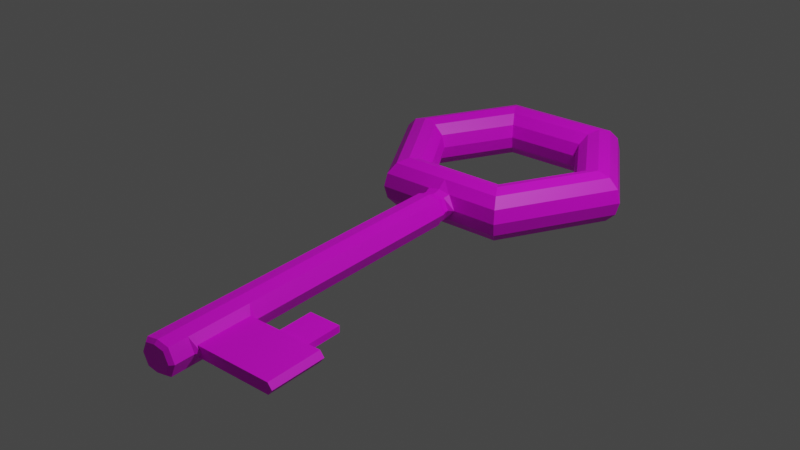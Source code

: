 # Source: key.blend  (saved by Blender 4.0.36; exported with 4.5.12 LTS)
import bpy
from mathutils import Matrix  # noqa: F401  (used for matrix-valued properties, if any)

bpy.ops.wm.read_factory_settings(use_empty=True)
scene = bpy.context.scene
scene.name = 'Scene'

# ---- collections
col_collection_1 = bpy.data.collections.new('Collection 1'); scene.collection.children.link(col_collection_1)

# ---- images (referenced by path relative to the original .blend; pixels are not part of the script)
import os
ASSET_DIR = os.environ.get("B2B_ASSET_DIR", "")  # directory of the original .blend (textures are referenced by path, not embedded)
HERE = os.path.dirname(os.path.abspath(__file__))  # packed textures are extracted next to this script under _unpacked/

def load_image(name, relpath, width, height, colorspace="sRGB"):
    """Load a texture the original file referenced (path relative to the .blend, or extracted next to this script)."""
    p = next((c for c in (os.path.join(HERE, relpath), os.path.join(ASSET_DIR, relpath)) if relpath and os.path.exists(c)), "")
    if p:
        img = bpy.data.images.load(p, check_existing=True)
        img.name = name
    else:  # same state as the original file: an image datablock whose file is absent (Cycles renders it pink)
        img = bpy.data.images.new(name, width, height)
        img.source = "FILE"
        img.filepath = "//" + (relpath or name)
    img.colorspace_settings.name = colorspace
    return img
img_metalbronzeworn001_col_1k_metalness_png = load_image('MetalBronzeWorn001_COL_1K_METALNESS.png', 'MetalBronzeWorn001_COL_1K_METALNESS.png', 1024, 1024, 'sRGB')

# ---- materials (node trees are filled in below, after node groups)
mat_material = bpy.data.materials.new('Material')
mat_material.use_transparent_shadow = False

# ---- material node trees
mat_material.use_nodes = True; mat_material.node_tree.nodes.clear()
_N = mat_material.node_tree.nodes; _L = mat_material.node_tree.links
n0 = _N.new('ShaderNodeBsdfPrincipled'); n0.name = 'Principled BSDF'; n0.location = (10, 300)
n0.inputs[3].default_value = 1.45
n1 = _N.new('ShaderNodeOutputMaterial'); n1.name = 'Material Output'; n1.location = (300, 300)
n2 = _N.new('ShaderNodeTexImage'); n2.name = 'Image Texture'; n2.location = (-280, 280)
n2.image = img_metalbronzeworn001_col_1k_metalness_png
_L.new(n0.outputs[0], n1.inputs[0])
_L.new(n2.outputs[0], n0.inputs[0])
n1.is_active_output = True

# ---- world
world_world = bpy.data.worlds.new('World'); scene.world = world_world
world_world.color = (0.05088, 0.05088, 0.05088)
world_world.use_sun_shadow = False
world_world.sun_shadow_jitter_overblur = 0.0

# ---- lights
light_lamp = bpy.data.lights.new('Lamp', 'POINT')
light_lamp.transmission_factor = 0.0
light_lamp.cutoff_distance = 30.0
light_lamp.use_soft_falloff = False
light_lamp.energy = 1000.0
light_lamp.shadow_buffer_clip_start = 1.001
light_lamp.shadow_soft_size = 0.1
light_lamp.shadow_maximum_resolution = 0.006
light_lamp.use_absolute_resolution = True

# ---- meshes
me_torus_002 = bpy.data.meshes.new('Torus.002')
me_torus_002.from_pydata([(0.625, 3.118, 0.0), (0.6083, 3.089, 0.125), (0.5625, 3.01, 0.2165), (0.5, 2.902, 0.25), (0.4375, 2.793, 0.2165), (0.3917, 2.714, 0.125), (0.375, 2.685, 0.0), (0.6083, 3.089, -0.125), (0.5625, 3.01, -0.2165), (0.5, 2.902, -0.25), (0.4375, 2.793, -0.2165), (1.25, 2.035, 0.0), (1.217, 2.035, 0.125), (1.125, 2.035, 0.2165), (1.0, 2.035, 0.25), (0.875, 2.035, 0.2165), (0.7835, 2.035, 0.125), (0.75, 2.035, 0.0), (0.3917, 2.714, -0.125), (1.217, 2.035, -0.125), (1.125, 2.035, -0.2165), (-0.625, 3.118, 0.0), (-0.6083, 3.089, 0.125), (-0.5625, 3.01, 0.2165), (-0.5, 2.902, 0.25), (-0.4375, 2.793, 0.2165), (-0.3917, 2.714, 0.125), (-0.375, 2.685, 0.0), (1.0, 2.035, -0.25), (0.875, 2.035, -0.2165), (0.7835, 2.035, -0.125), (-1.25, 2.035, 0.0), (-1.217, 2.035, 0.125), (-1.125, 2.035, 0.2165), (-1.0, 2.035, 0.25), (-0.875, 2.035, 0.2165), (-0.7835, 2.035, 0.125), (-0.75, 2.035, 0.0), (-0.6083, 3.089, -0.125), (-0.5625, 3.01, -0.2165), (-0.5, 2.902, -0.25), (-0.4375, 2.793, -0.2165), (-0.3917, 2.714, -0.125), (-0.625, 0.953, 0.0), (-0.6083, 0.982, 0.125), (-0.5625, 1.061, 0.2165), (-0.5, 1.169, 0.25), (-0.4375, 1.278, 0.2165), (-0.3917, 1.357, 0.125), (-0.375, 1.386, 0.0), (-1.217, 2.035, -0.125), (-1.125, 2.035, -0.2165), (-1.0, 2.035, -0.25), (0.625, 0.953, 0.0), (0.6083, 0.982, 0.125), (0.5625, 1.061, 0.2165), (0.5, 1.169, 0.25), (0.4375, 1.278, 0.2165), (0.3917, 1.357, 0.125), (0.375, 1.386, 0.0), (-0.875, 2.035, -0.2165), (-0.7835, 2.035, -0.125), (-0.6083, 0.982, -0.125), (-0.5625, 1.061, -0.2165), (0.0, 0.982, 0.1456), (0.0, 1.061, 0.2165), (0.0, 1.169, 0.25), (0.0, 1.278, 0.2165), (0.0, 1.357, 0.125), (0.0, 1.386, 0.0), (-0.5, 1.169, -0.25), (-0.4375, 1.278, -0.2165), (-0.3917, 1.357, -0.125), (-0.195, 0.953, 0.0), (-0.1136, 0.982, 0.125), (0.6083, 0.982, -0.125), (0.0, 3.118, 0.0), (0.0, 3.089, 0.125), (0.0, 3.01, 0.2165), (0.0, 2.902, 0.25), (-2.98e-08, 2.793, 0.2165), (-2.98e-08, 2.714, 0.125), (0.0, 2.685, 0.0), (0.5625, 1.061, -0.2165), (0.5, 1.169, -0.25), (0.4375, 1.278, -0.2165), (0.3917, 1.357, -0.125), (0.1676, 0.8364, 0.0), (0.1128, 0.8364, 0.1242), (0.0, 0.982, -0.1456), (0.0, 1.061, -0.2165), (1.044e-10, 0.8364, 0.1446), (-0.1128, 0.8364, 0.1242), (-0.1002, 0.8844, 0.1103), (0.0, 1.169, -0.25), (-0.1488, 0.8844, 0.0), (0.0, 0.8844, 0.1284), (0.1002, 0.8844, 0.1103), (0.195, 0.953, 0.0), (0.1136, 0.982, 0.125), (0.0, 1.278, -0.2165), (0.0, 1.357, -0.125), (0.1488, 0.8844, 0.0), (0.1488, 0.9213, 0.0), (0.1002, 0.9213, 0.1103), (-0.1136, 0.982, -0.125), (0.0, 0.9213, 0.1284), (-0.1002, 0.9213, 0.1103), (-0.1676, 0.8364, 0.0), (-0.1488, 0.9213, 0.0), (0.0, 3.089, -0.125), (0.0, 3.01, -0.2165), (0.1382, -2.248, 0.0), (9.549e-11, -2.248, 0.0), (0.09403, -2.248, 0.1003), (9.549e-11, -2.248, 0.1173), (-0.1382, -2.248, 0.0), (0.0, 2.902, -0.25), (-0.09403, -2.248, 0.1003), (-2.98e-08, 2.793, -0.2165), (-2.98e-08, 2.714, -0.125), (0.1128, 0.8364, -0.1242), (1.044e-10, 0.8364, -0.1446), (-0.1128, 0.8364, -0.1242), (-0.1002, 0.8844, -0.1103), (0.0, 0.8844, -0.1284), (0.1002, 0.8844, -0.1103), (0.1136, 0.982, -0.125), (0.1002, 0.9213, -0.1103), (0.0, 0.9213, -0.1284), (-0.1002, 0.9213, -0.1103), (0.09403, -2.248, -0.1003), (9.549e-11, -2.248, -0.1173), (-0.09403, -2.248, -0.1003), (0.1128, -2.215, 0.1242), (9.549e-11, -2.215, 0.1446), (0.1676, -2.215, 0.0), (-0.1128, -2.215, 0.1242), (-0.1676, -2.215, 0.0), (0.1128, -2.215, -0.1242), (9.549e-11, -2.215, -0.1446), (-0.1128, -2.215, -0.1242), (0.1966, -1.995, 0.0), (-0.1676, -2.036, 0.0), (9.65e-11, -2.036, 0.1446), (-0.1128, -2.036, 0.1242), (-0.1128, -2.036, -0.1242), (9.65e-11, -2.036, -0.1446), (0.1581, -1.995, 0.05149), (0.1581, -1.995, -0.05149), (9.823e-11, -1.442, 0.1446), (9.823e-11, -1.442, -0.1446), (0.1676, -1.442, 0.0), (-0.1676, -1.442, 0.0), (-0.1128, -1.442, 0.1242), (-0.1128, -1.442, -0.1242), (0.1581, -1.482, 0.05149), (0.1581, -1.482, -0.05149), (0.1128, -1.442, 0.1242), (0.1128, -2.036, 0.1242), (0.1128, -1.442, -0.1242), (0.1128, -2.036, -0.1242), (0.1676, -2.036, 0.0), (0.1966, -1.482, 0.0), (0.9041, -1.482, 0.0), (0.9041, -1.995, 0.0), (0.8656, -1.482, 0.05149), (0.8656, -1.995, 0.05149), (0.8656, -1.482, -0.05149), (0.8656, -1.995, -0.05149), (0.7307, -1.482, 0.02964), (0.7307, -1.482, 0.0), (0.7526, -1.995, -0.05149), (0.7526, -1.995, 0.0), (0.7307, -1.482, -0.02964), (0.7526, -1.995, 0.05149), (0.4371, -1.482, 0.0), (0.4153, -1.995, 0.0), (0.4153, -1.995, 0.05149), (0.4371, -1.482, 0.02964), (0.4153, -1.995, -0.05149), (0.4371, -1.482, -0.02964), (0.4153, -1.482, 0.05149), (0.7526, -1.482, 0.05149), (0.4153, -1.482, -0.05149), (0.7526, -1.482, -0.05149), (0.7526, -1.482, 0.0), (0.4153, -1.482, 0.0), (0.7307, -1.133, 0.0), (0.4371, -1.133, 0.0), (0.4371, -1.133, 0.02964), (0.7307, -1.133, 0.02964), (0.4371, -1.133, -0.02964), (0.7307, -1.133, -0.02964)], [], [(76, 77, 1, 0), (78, 79, 3, 2), (80, 81, 5, 4), (53, 98, 127, 75), (70, 71, 100, 94), (9, 28, 29, 10), (0, 1, 12, 11), (2, 3, 14, 13), (4, 5, 16, 15), (76, 0, 7, 110), (8, 20, 28, 9), (0, 11, 19, 7), (76, 21, 22, 77), (77, 22, 23, 78), (78, 23, 24, 79), (79, 24, 25, 80), (80, 25, 26, 81), (81, 26, 27, 82), (84, 94, 100, 85), (71, 72, 101, 100), (63, 70, 94, 90), (43, 62, 105, 73), (7, 19, 20, 8), (120, 18, 6, 82), (21, 31, 32, 22), (22, 32, 33, 23), (23, 33, 34, 24), (24, 34, 35, 25), (25, 35, 36, 26), (26, 36, 37, 27), (76, 110, 38, 21), (110, 111, 39, 38), (111, 117, 40, 39), (117, 119, 41, 40), (120, 82, 27, 42), (119, 120, 42, 41), (31, 43, 44, 32), (32, 44, 45, 33), (33, 45, 46, 34), (34, 46, 47, 35), (35, 47, 48, 36), (36, 48, 49, 37), (21, 38, 50, 31), (38, 39, 51, 50), (39, 40, 52, 51), (40, 41, 60, 52), (42, 27, 37, 61), (41, 42, 61, 60), (11, 12, 54, 53), (13, 14, 56, 55), (15, 16, 58, 57), (31, 50, 62, 43), (51, 52, 70, 63), (60, 61, 72, 71), (110, 7, 8, 111), (19, 75, 83, 20), (29, 85, 86, 30), (58, 59, 69, 68), (99, 65, 64), (55, 56, 66, 65), (12, 13, 55, 54), (14, 15, 57, 56), (16, 17, 59, 58), (50, 51, 63, 62), (52, 60, 71, 70), (61, 37, 49, 72), (98, 103, 128, 127), (127, 89, 90), (11, 53, 75, 19), (57, 58, 68, 67), (53, 54, 99, 98), (56, 57, 67, 66), (30, 86, 59, 17), (85, 100, 101, 86), (28, 84, 85, 29), (83, 90, 94, 84), (86, 101, 69, 59), (20, 83, 84, 28), (48, 68, 69, 49), (47, 67, 68, 48), (46, 66, 67, 47), (45, 65, 66, 46), (74, 64, 65), (43, 73, 74, 44), (10, 29, 30, 18), (105, 130, 109, 73), (89, 129, 130, 105), (111, 8, 9, 117), (5, 6, 17, 16), (3, 4, 15, 14), (1, 2, 13, 12), (18, 30, 17, 6), (105, 90, 89), (72, 49, 69, 101), (81, 82, 6, 5), (79, 80, 4, 3), (77, 78, 2, 1), (119, 10, 18, 120), (98, 99, 104, 103), (124, 123, 108, 95), (127, 128, 129, 89), (104, 106, 96, 97), (103, 104, 97, 102), (107, 109, 95, 93), (74, 73, 109, 107), (99, 64, 106, 104), (103, 102, 126, 128), (64, 74, 107, 106), (117, 9, 10, 119), (147, 140, 141, 146), (128, 126, 125, 129), (93, 95, 108, 92), (129, 125, 124, 130), (162, 136, 139, 161), (130, 124, 95, 109), (106, 107, 93, 96), (162, 159, 134, 136), (146, 141, 138, 143), (145, 143, 138, 137), (144, 145, 137, 135), (96, 93, 92, 91), (125, 122, 123, 124), (97, 96, 91, 88), (102, 97, 88, 87), (118, 116, 113, 115), (131, 112, 113, 132), (114, 115, 113, 112), (126, 121, 122, 125), (102, 87, 121, 126), (159, 144, 135, 134), (133, 132, 113, 116), (161, 139, 140, 147), (54, 55, 65, 99), (44, 74, 65, 45), (75, 127, 90, 83), (62, 63, 90, 105), (115, 114, 134, 135), (114, 112, 136, 134), (116, 118, 137, 138), (118, 115, 135, 137), (131, 132, 140, 139), (132, 133, 141, 140), (112, 131, 139, 136), (133, 116, 138, 141), (160, 161, 147, 151), (158, 150, 144, 159), (150, 154, 145, 144), (154, 153, 143, 145), (155, 146, 143, 153), (173, 172, 169, 165), (186, 183, 166, 164), (151, 147, 146, 155), (122, 151, 155, 123), (87, 152, 160, 121), (87, 88, 158, 152), (123, 155, 153, 108), (92, 108, 153, 154), (91, 92, 154, 150), (88, 91, 150, 158), (121, 160, 151, 122), (148, 156, 158, 159), (157, 149, 161, 160), (142, 148, 159, 162), (149, 142, 162, 161), (163, 157, 160, 152), (156, 163, 152, 158), (164, 166, 167, 165), (164, 165, 169, 168), (172, 185, 168, 169), (185, 186, 164, 168), (175, 173, 165, 167), (183, 175, 167, 166), (182, 178, 175, 183), (178, 177, 173, 175), (170, 171, 188, 191), (180, 184, 185, 172), (181, 176, 189, 192), (177, 180, 172, 173), (142, 149, 180, 177), (163, 156, 182, 187), (149, 157, 184, 180), (157, 163, 187, 184), (148, 142, 177, 178), (156, 148, 178, 182), (170, 179, 182, 183), (181, 174, 185, 184), (174, 171, 186, 185), (171, 170, 183, 186), (179, 176, 187, 182), (176, 181, 184, 187), (192, 189, 188, 193), (189, 190, 191, 188), (174, 181, 192, 193), (176, 179, 190, 189), (171, 174, 193, 188), (179, 170, 191, 190)])
_uv = me_torus_002.uv_layers.new(name='UVMap')
_uv.uv.foreach_set('vector', [0.0, 0.0, 1.0, 0.0, 1.0, 1.0, 0.0, 1.0, 0.0, 0.0, 1.0, 0.0, 1.0, 1.0, 0.0, 1.0, 0.0, 0.0, 1.0, 0.0, 1.0, 1.0, 0.0, 1.0, 0.0, 0.0, 1.0, 0.0, 1.0, 1.0, 0.0, 1.0, 0.0, 0.0, 1.0, 0.0, 1.0, 1.0, 0.0, 1.0, 0.0, 0.0, 1.0, 0.0, 1.0, 1.0, 0.0, 1.0, 0.0, 0.0, 1.0, 0.0, 1.0, 1.0, 0.0, 1.0, 0.0, 0.0, 1.0, 0.0, 1.0, 1.0, 0.0, 1.0, 0.0, 0.0, 1.0, 0.0, 1.0, 1.0, 0.0, 1.0, 0.0, 0.0, 1.0, 0.0, 1.0, 1.0, 0.0, 1.0, 0.0, 0.0, 1.0, 0.0, 1.0, 1.0, 0.0, 1.0, 0.0, 0.0, 1.0, 0.0, 1.0, 1.0, 0.0, 1.0, 0.0, 0.0, 1.0, 0.0, 1.0, 1.0, 0.0, 1.0, 0.0, 0.0, 1.0, 0.0, 1.0, 1.0, 0.0, 1.0, 0.0, 0.0, 1.0, 0.0, 1.0, 1.0, 0.0, 1.0, 0.0, 0.0, 1.0, 0.0, 1.0, 1.0, 0.0, 1.0, 0.0, 0.0, 1.0, 0.0, 1.0, 1.0, 0.0, 1.0, 0.0, 0.0, 1.0, 0.0, 1.0, 1.0, 0.0, 1.0, 0.0, 0.0, 1.0, 0.0, 1.0, 1.0, 0.0, 1.0, 0.0, 0.0, 1.0, 0.0, 1.0, 1.0, 0.0, 1.0, 0.0, 0.0, 1.0, 0.0, 1.0, 1.0, 0.0, 1.0, 0.0, 0.0, 1.0, 0.0, 1.0, 1.0, 0.0, 1.0, 0.0, 0.0, 1.0, 0.0, 1.0, 1.0, 0.0, 1.0, 0.0, 0.0, 1.0, 0.0, 1.0, 1.0, 0.0, 1.0, 0.0, 0.0, 1.0, 0.0, 1.0, 1.0, 0.0, 1.0, 0.0, 0.0, 1.0, 0.0, 1.0, 1.0, 0.0, 1.0, 0.0, 0.0, 1.0, 0.0, 1.0, 1.0, 0.0, 1.0, 0.0, 0.0, 1.0, 0.0, 1.0, 1.0, 0.0, 1.0, 0.0, 0.0, 1.0, 0.0, 1.0, 1.0, 0.0, 1.0, 0.0, 0.0, 1.0, 0.0, 1.0, 1.0, 0.0, 1.0, 0.0, 0.0, 1.0, 0.0, 1.0, 1.0, 0.0, 1.0, 0.0, 0.0, 1.0, 0.0, 1.0, 1.0, 0.0, 1.0, 0.0, 0.0, 1.0, 0.0, 1.0, 1.0, 0.0, 1.0, 0.0, 0.0, 1.0, 0.0, 1.0, 1.0, 0.0, 1.0, 0.0, 0.0, 1.0, 0.0, 1.0, 1.0, 0.0, 1.0, 0.0, 0.0, 1.0, 0.0, 1.0, 1.0, 0.0, 1.0, 0.0, 0.0, 1.0, 0.0, 1.0, 1.0, 0.0, 1.0, 0.0, 0.0, 1.0, 0.0, 1.0, 1.0, 0.0, 1.0, 0.0, 0.0, 1.0, 0.0, 1.0, 1.0, 0.0, 1.0, 0.0, 0.0, 1.0, 0.0, 1.0, 1.0, 0.0, 1.0, 0.0, 0.0, 1.0, 0.0, 1.0, 1.0, 0.0, 1.0, 0.0, 0.0, 1.0, 0.0, 1.0, 1.0, 0.0, 1.0, 0.0, 0.0, 1.0, 0.0, 1.0, 1.0, 0.0, 1.0, 0.0, 0.0, 1.0, 0.0, 1.0, 1.0, 0.0, 1.0, 0.0, 0.0, 1.0, 0.0, 1.0, 1.0, 0.0, 1.0, 0.0, 0.0, 1.0, 0.0, 1.0, 1.0, 0.0, 1.0, 0.0, 0.0, 1.0, 0.0, 1.0, 1.0, 0.0, 1.0, 0.0, 0.0, 1.0, 0.0, 1.0, 1.0, 0.0, 1.0, 0.0, 0.0, 1.0, 0.0, 1.0, 1.0, 0.0, 1.0, 0.0, 0.0, 1.0, 0.0, 1.0, 1.0, 0.0, 1.0, 0.0, 0.0, 1.0, 0.0, 1.0, 1.0, 0.0, 1.0, 0.0, 0.0, 1.0, 0.0, 1.0, 1.0, 0.0, 1.0, 0.0, 0.0, 1.0, 0.0, 1.0, 1.0, 0.0, 1.0, 0.0, 0.0, 1.0, 0.0, 1.0, 1.0, 0.0, 1.0, 0.0, 0.0, 1.0, 0.0, 1.0, 1.0, 0.0, 1.0, 0.0, 0.0, 1.0, 0.0, 1.0, 1.0, 0.0, 1.0, 0.0, 0.0, 1.0, 0.0, 1.0, 1.0, 0.0, 1.0, 0.0, 0.0, 1.0, 0.0, 1.0, 1.0, 0.0, 1.0, 0.0, 0.0, 1.0, 0.0, 1.0, 1.0, 0.0, 0.0, 1.0, 0.0, 1.0, 1.0, 0.0, 1.0, 0.0, 0.0, 1.0, 0.0, 1.0, 1.0, 0.0, 1.0, 0.0, 0.0, 1.0, 0.0, 1.0, 1.0, 0.0, 1.0, 0.0, 0.0, 1.0, 0.0, 1.0, 1.0, 0.0, 1.0, 0.0, 0.0, 1.0, 0.0, 1.0, 1.0, 0.0, 1.0, 0.0, 0.0, 1.0, 0.0, 1.0, 1.0, 0.0, 1.0, 0.0, 0.0, 1.0, 0.0, 1.0, 1.0, 0.0, 1.0, 0.0, 0.0, 1.0, 0.0, 1.0, 1.0, 0.0, 1.0, 0.0, 0.0, 1.0, 0.0, 1.0, 1.0, 0.0, 0.0, 1.0, 0.0, 1.0, 1.0, 0.0, 1.0, 0.0, 0.0, 1.0, 0.0, 1.0, 1.0, 0.0, 1.0, 0.0, 0.0, 1.0, 0.0, 1.0, 1.0, 0.0, 1.0, 0.0, 0.0, 1.0, 0.0, 1.0, 1.0, 0.0, 1.0, 0.0, 0.0, 1.0, 0.0, 1.0, 1.0, 0.0, 1.0, 0.0, 0.0, 1.0, 0.0, 1.0, 1.0, 0.0, 1.0, 0.0, 0.0, 1.0, 0.0, 1.0, 1.0, 0.0, 1.0, 0.0, 0.0, 1.0, 0.0, 1.0, 1.0, 0.0, 1.0, 0.0, 0.0, 1.0, 0.0, 1.0, 1.0, 0.0, 1.0, 0.0, 0.0, 1.0, 0.0, 1.0, 1.0, 0.0, 1.0, 0.0, 0.0, 1.0, 0.0, 1.0, 1.0, 0.0, 1.0, 0.0, 0.0, 1.0, 0.0, 1.0, 1.0, 0.0, 1.0, 0.0, 0.0, 1.0, 0.0, 1.0, 1.0, 0.0, 1.0, 0.0, 0.0, 1.0, 0.0, 1.0, 1.0, 0.0, 1.0, 0.0, 0.0, 1.0, 0.0, 1.0, 1.0, 0.0, 0.0, 1.0, 0.0, 1.0, 1.0, 0.0, 1.0, 0.0, 0.0, 1.0, 0.0, 1.0, 1.0, 0.0, 1.0, 0.0, 0.0, 1.0, 0.0, 1.0, 1.0, 0.0, 1.0, 0.0, 0.0, 1.0, 0.0, 1.0, 1.0, 0.0, 1.0, 0.0, 0.0, 1.0, 0.0, 1.0, 1.0, 0.0, 1.0, 0.0, 0.0, 1.0, 0.0, 1.0, 1.0, 0.0, 1.0, 0.0, 0.0, 1.0, 0.0, 1.0, 1.0, 0.0, 1.0, 0.0, 0.0, 1.0, 0.0, 1.0, 1.0, 0.0, 1.0, 0.0, 0.0, 1.0, 0.0, 1.0, 1.0, 0.0, 1.0, 0.0, 0.0, 1.0, 0.0, 1.0, 1.0, 0.0, 0.0, 1.0, 0.0, 1.0, 1.0, 0.0, 1.0, 0.0, 0.0, 1.0, 0.0, 1.0, 1.0, 0.0, 1.0, 0.0, 0.0, 1.0, 0.0, 1.0, 1.0, 0.0, 1.0, 0.0, 0.0, 1.0, 0.0, 1.0, 1.0, 0.0, 1.0, 0.0, 0.0, 1.0, 0.0, 1.0, 1.0, 0.0, 1.0, 0.0, 0.0, 1.0, 0.0, 1.0, 1.0, 0.0, 1.0, 0.0, 0.0, 1.0, 0.0, 1.0, 1.0, 0.0, 1.0, 0.0, 0.0, 1.0, 0.0, 1.0, 1.0, 0.0, 1.0, 0.0, 0.0, 1.0, 0.0, 1.0, 1.0, 0.0, 1.0, 0.0, 0.0, 1.0, 0.0, 1.0, 1.0, 0.0, 1.0, 0.0, 0.0, 1.0, 0.0, 1.0, 1.0, 0.0, 1.0, 0.0, 0.0, 1.0, 0.0, 1.0, 1.0, 0.0, 1.0, 0.0, 0.0, 1.0, 0.0, 1.0, 1.0, 0.0, 1.0, 0.0, 0.0, 1.0, 0.0, 1.0, 1.0, 0.0, 1.0, 0.0, 0.0, 1.0, 0.0, 1.0, 1.0, 0.0, 1.0, 0.0, 0.0, 1.0, 0.0, 1.0, 1.0, 0.0, 1.0, 0.0, 0.0, 1.0, 0.0, 1.0, 1.0, 0.0, 1.0, 0.0, 0.0, 1.0, 0.0, 1.0, 1.0, 0.0, 1.0, 0.0, 0.0, 1.0, 0.0, 1.0, 1.0, 0.0, 1.0, 0.0, 0.0, 1.0, 0.0, 1.0, 1.0, 0.0, 1.0, 0.0, 0.0, 1.0, 0.0, 1.0, 1.0, 0.0, 1.0, 0.0, 0.0, 1.0, 0.0, 1.0, 1.0, 0.0, 1.0, 0.0, 0.0, 1.0, 0.0, 1.0, 1.0, 0.0, 1.0, 0.0, 0.0, 1.0, 0.0, 1.0, 1.0, 0.0, 1.0, 0.0, 0.0, 1.0, 0.0, 1.0, 1.0, 0.0, 1.0, 0.0, 0.0, 1.0, 0.0, 1.0, 1.0, 0.0, 1.0, 0.0, 0.0, 1.0, 0.0, 1.0, 1.0, 0.0, 1.0, 0.0, 0.0, 1.0, 0.0, 1.0, 1.0, 0.0, 1.0, 0.0, 0.0, 1.0, 0.0, 1.0, 1.0, 0.0, 1.0, 0.0, 0.0, 1.0, 0.0, 1.0, 1.0, 0.0, 1.0, 0.0, 0.0, 1.0, 0.0, 1.0, 1.0, 0.0, 1.0, 0.0, 0.0, 1.0, 0.0, 1.0, 1.0, 0.0, 1.0, 0.0, 0.0, 1.0, 0.0, 1.0, 1.0, 0.0, 1.0, 0.0, 0.0, 1.0, 0.0, 1.0, 1.0, 0.0, 1.0, 0.0, 0.0, 1.0, 0.0, 1.0, 1.0, 0.0, 1.0, 0.0, 0.0, 1.0, 0.0, 1.0, 1.0, 0.0, 1.0, 0.0, 0.0, 1.0, 0.0, 1.0, 1.0, 0.0, 1.0, 0.0, 0.0, 1.0, 0.0, 1.0, 1.0, 0.0, 1.0, 0.0, 0.0, 1.0, 0.0, 1.0, 1.0, 0.0, 1.0, 0.0, 0.0, 1.0, 0.0, 1.0, 1.0, 0.0, 1.0, 0.0, 0.0, 1.0, 0.0, 1.0, 1.0, 0.0, 1.0, 0.0, 0.0, 1.0, 0.0, 1.0, 1.0, 0.0, 1.0, 0.0, 0.0, 1.0, 0.0, 1.0, 1.0, 0.0, 1.0, 0.0, 0.0, 1.0, 0.0, 1.0, 1.0, 0.0, 1.0, 0.0, 0.0, 1.0, 0.0, 1.0, 1.0, 0.0, 1.0, 0.0, 0.0, 1.0, 0.0, 1.0, 1.0, 0.0, 1.0, 0.0, 0.0, 1.0, 0.0, 1.0, 1.0, 0.0, 1.0, 0.0, 0.0, 1.0, 0.0, 1.0, 1.0, 0.0, 1.0, 0.0, 0.0, 1.0, 0.0, 1.0, 1.0, 0.0, 1.0, 0.0, 0.0, 1.0, 0.0, 1.0, 1.0, 0.0, 1.0, 0.0, 0.0, 1.0, 0.0, 1.0, 1.0, 0.0, 1.0, 0.0, 0.0, 1.0, 0.0, 1.0, 1.0, 0.0, 1.0, 0.0, 0.0, 1.0, 0.0, 1.0, 1.0, 0.0, 1.0, 0.0, 0.0, 1.0, 0.0, 1.0, 1.0, 0.0, 1.0, 0.0, 0.0, 1.0, 0.0, 1.0, 1.0, 0.0, 1.0, 0.0, 0.0, 1.0, 0.0, 1.0, 1.0, 0.0, 1.0, 0.0, 0.0, 1.0, 0.0, 1.0, 1.0, 0.0, 1.0, 0.0, 0.0, 1.0, 0.0, 1.0, 1.0, 0.0, 1.0, 0.0, 0.0, 1.0, 0.0, 1.0, 1.0, 0.0, 1.0, 0.0, 0.0, 1.0, 0.0, 1.0, 1.0, 0.0, 1.0, 0.0, 0.0, 1.0, 0.0, 1.0, 1.0, 0.0, 1.0, 0.0, 0.0, 1.0, 0.0, 1.0, 1.0, 0.0, 1.0, 0.0, 0.0, 1.0, 0.0, 1.0, 1.0, 0.0, 1.0, 0.0, 0.0, 1.0, 0.0, 1.0, 1.0, 0.0, 1.0, 0.0, 0.0, 1.0, 0.0, 1.0, 1.0, 0.0, 1.0, 0.0, 0.0, 1.0, 0.0, 1.0, 1.0, 0.0, 1.0, 0.0, 0.0, 1.0, 0.0, 1.0, 1.0, 0.0, 1.0, 0.0, 0.0, 1.0, 0.0, 1.0, 1.0, 0.0, 1.0, 0.0, 0.0, 1.0, 0.0, 1.0, 1.0, 0.0, 1.0, 0.0, 0.0, 1.0, 0.0, 1.0, 1.0, 0.0, 1.0, 0.0, 0.0, 1.0, 0.0, 1.0, 1.0, 0.0, 1.0, 0.0, 0.0, 1.0, 0.0, 1.0, 1.0, 0.0, 1.0, 0.0, 0.0, 1.0, 0.0, 1.0, 1.0, 0.0, 1.0, 0.0, 0.0, 1.0, 0.0, 1.0, 1.0, 0.0, 1.0, 0.0, 0.0, 1.0, 0.0, 1.0, 1.0, 0.0, 1.0, 0.0, 0.0, 1.0, 0.0, 1.0, 1.0, 0.0, 1.0, 0.0, 0.0, 1.0, 0.0, 1.0, 1.0, 0.0, 1.0, 0.0, 0.0, 1.0, 0.0, 1.0, 1.0, 0.0, 1.0, 0.0, 0.0, 1.0, 0.0, 1.0, 1.0, 0.0, 1.0, 0.0, 0.0, 1.0, 0.0, 1.0, 1.0, 0.0, 1.0, 0.0, 0.0, 1.0, 0.0, 1.0, 1.0, 0.0, 1.0, 0.0, 0.0, 1.0, 0.0, 1.0, 1.0, 0.0, 1.0, 0.0, 0.0, 1.0, 0.0, 1.0, 1.0, 0.0, 1.0, 0.0, 0.0, 1.0, 0.0, 1.0, 1.0, 0.0, 1.0, 0.0, 0.0, 1.0, 0.0, 1.0, 1.0, 0.0, 1.0, 0.0, 0.0, 1.0, 0.0, 1.0, 1.0, 0.0, 1.0, 0.0, 0.0, 1.0, 0.0, 1.0, 1.0, 0.0, 1.0, 0.0, 0.0, 1.0, 0.0, 1.0, 1.0, 0.0, 1.0, 0.0, 0.0, 1.0, 0.0, 1.0, 1.0, 0.0, 1.0, 0.0, 0.0, 1.0, 0.0, 1.0, 1.0, 0.0, 1.0, 0.0, 0.0, 1.0, 0.0, 1.0, 1.0, 0.0, 1.0, 0.0, 0.0, 1.0, 0.0, 1.0, 1.0, 0.0, 1.0, 0.0, 0.0, 1.0, 0.0, 1.0, 1.0, 0.0, 1.0, 0.0, 0.0, 1.0, 0.0, 1.0, 1.0, 0.0, 1.0, 0.0, 0.0, 1.0, 0.0, 1.0, 1.0, 0.0, 1.0, 0.0, 0.0, 1.0, 0.0, 1.0, 1.0, 0.0, 1.0, 0.0, 0.0, 1.0, 0.0, 1.0, 1.0, 0.0, 1.0, 0.0, 0.0, 1.0, 0.0, 1.0, 1.0, 0.0, 1.0, 0.0, 0.0, 1.0, 0.0, 1.0, 1.0, 0.0, 1.0, 0.0, 0.0, 1.0, 0.0, 1.0, 1.0, 0.0, 1.0, 0.0, 0.0, 1.0, 0.0, 1.0, 1.0, 0.0, 1.0, 0.0, 0.0, 1.0, 0.0, 1.0, 1.0, 0.0, 1.0, 0.0, 0.0, 1.0, 0.0, 1.0, 1.0, 0.0, 1.0])
me_torus_002.materials.append(mat_material)
me_torus_002.use_remesh_preserve_volume = False
me_torus_002.use_remesh_preserve_attributes = False
me_torus_002.use_mirror_vertex_groups = False
me_torus_002.update()

# ---- objects
ob_key = bpy.data.objects.new('Key', me_torus_002)
ob_lamp = bpy.data.objects.new('Lamp', light_lamp)

# ---- transforms, parenting, visibility, modifiers, constraints
ob_key.location = (0.0, 0.0, 0.0)
ob_key.lineart.crease_threshold = 0.0
ob_lamp.location = (4.076, 1.005, 5.904)
ob_lamp.rotation_euler = (0.6503, 0.05522, 1.866)
ob_lamp.lock_rotations_4d = False
ob_lamp.empty_display_type = 'ARROWS'
ob_lamp.color = (0.0, 0.0, 0.0, 0.0)
ob_lamp.lineart.crease_threshold = 0.0

# ---- collection membership
scene.collection.objects.link(ob_key)
col_collection_1.objects.link(ob_lamp)

# ---- scene / render settings (as saved in the file)
scene.frame_start = 1; scene.frame_end = 250; scene.frame_set(1)
scene.render.engine = 'BLENDER_EEVEE_NEXT'
scene.render.motion_blur_shutter = 1.0
scene.cycles.use_denoising = False
scene.cycles.samples = 128
scene.cycles.sampling_pattern = 'TABULATED_SOBOL'
scene.cycles.use_adaptive_sampling = False
scene.cycles.use_light_tree = False
scene.view_settings.view_transform = 'Filmic'
bpy.context.view_layer.update()

# ---- added for rendering (the .blend has no active camera): camera
cam_auto = bpy.data.cameras.new('AutoCamera')
cam_auto.lens = 50.0
cam_auto.sensor_width = 36.0
cam_auto.clip_end = 1000.0
ob_auto_camera = bpy.data.objects.new('AutoCamera', cam_auto)
scene.collection.objects.link(ob_auto_camera)
ob_auto_camera.location = (5.49686, -6.16134, 4.39749)
ob_auto_camera.rotation_euler = (1.09748, -7.21219e-08, 0.694738)
scene.camera = ob_auto_camera
bpy.context.view_layer.update()
